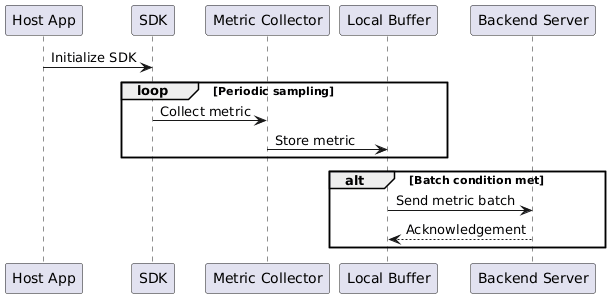

The diagram above was rendered by PlantUML. Its source (embedded in the PNG):
@startuml
participant "Host App"
participant "SDK"
participant "Metric Collector"
participant "Local Buffer"
participant "Backend Server"

"Host App" -> "SDK" : Initialize SDK

loop Periodic sampling
    "SDK" -> "Metric Collector" : Collect metric
    "Metric Collector" -> "Local Buffer" : Store metric
end

alt Batch condition met
    "Local Buffer" -> "Backend Server" : Send metric batch
    "Backend Server" --> "Local Buffer" : Acknowledgement
end
@enduml